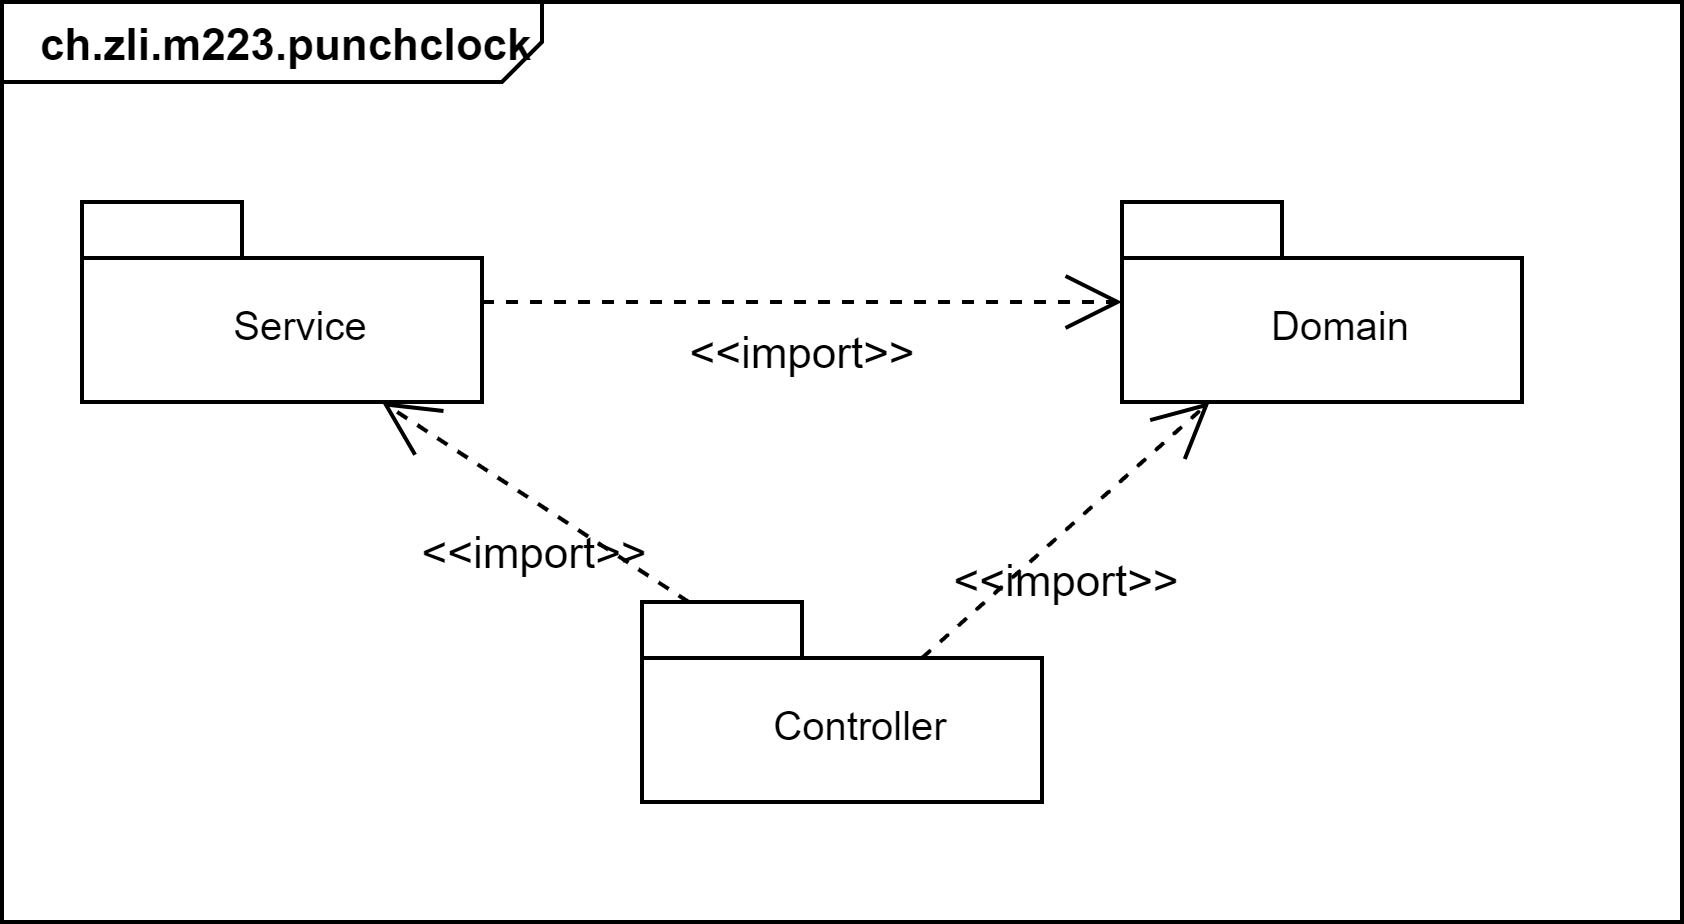

The diagram above was exported from draw.io. Its source (the exported page's mxGraphModel, read from the mxfile embedded in the PNG):
<mxGraphModel dx="1204" dy="566" grid="1" gridSize="10" guides="1" tooltips="1" connect="1" arrows="1" fold="1" page="1" pageScale="1" pageWidth="850" pageHeight="1100" math="0" shadow="0">
  <root>
    <mxCell id="0" />
    <mxCell id="1" parent="0" />
    <mxCell id="20" value="&lt;p style=&quot;margin: 0px ; margin-top: 4px ; margin-left: 10px ; text-align: left&quot;&gt;&lt;span style=&quot;font-weight: 700 ; text-align: center&quot;&gt;&lt;font style=&quot;font-size: 11px&quot;&gt;ch.zli.m223.punchclock&lt;/font&gt;&lt;/span&gt;&lt;br&gt;&lt;/p&gt;" style="html=1;shape=mxgraph.sysml.package;align=left;spacingLeft=-2;verticalAlign=top;spacingTop=-3;labelX=135;html=1;overflow=fill;" vertex="1" parent="1">
      <mxGeometry x="130" y="160" width="420" height="230" as="geometry" />
    </mxCell>
    <mxCell id="15" value="&amp;lt;&amp;lt;import&amp;gt;&amp;gt;" style="strokeColor=inherit;fillColor=inherit;gradientColor=inherit;edgeStyle=none;endArrow=open;dashed=1;verticalAlign=top;labelBackgroundColor=none;endSize=12;html=1;" edge="1" parent="1" source="21" target="14">
      <mxGeometry relative="1" as="geometry" />
    </mxCell>
    <mxCell id="13" value="&lt;br&gt;Controller" style="strokeColor=inherit;fillColor=inherit;gradientColor=inherit;shape=folder;spacingLeft=10;tabWidth=40;tabHeight=14;tabPosition=left;fontSize=10;html=1;whiteSpace=wrap;" vertex="1" parent="1">
      <mxGeometry x="290" y="310" width="100" height="50" as="geometry" />
    </mxCell>
    <mxCell id="14" value="&lt;br&gt;Domain" style="strokeColor=inherit;fillColor=inherit;gradientColor=inherit;shape=folder;spacingLeft=10;tabWidth=40;tabHeight=14;tabPosition=left;fontSize=10;html=1;whiteSpace=wrap;" vertex="1" parent="1">
      <mxGeometry x="410" y="210" width="100" height="50" as="geometry" />
    </mxCell>
    <mxCell id="21" value="&lt;br&gt;Service" style="strokeColor=inherit;fillColor=inherit;gradientColor=inherit;shape=folder;spacingLeft=10;tabWidth=40;tabHeight=14;tabPosition=left;fontSize=10;html=1;whiteSpace=wrap;" vertex="1" parent="1">
      <mxGeometry x="150" y="210" width="100" height="50" as="geometry" />
    </mxCell>
    <mxCell id="22" value="&amp;lt;&amp;lt;import&amp;gt;&amp;gt;" style="strokeColor=inherit;fillColor=inherit;gradientColor=inherit;edgeStyle=none;endArrow=open;dashed=1;verticalAlign=top;labelBackgroundColor=none;endSize=12;html=1;exitX=0;exitY=0;exitDx=70;exitDy=14;exitPerimeter=0;" edge="1" parent="1" source="13" target="14">
      <mxGeometry relative="1" as="geometry">
        <mxPoint x="260" y="245" as="sourcePoint" />
        <mxPoint x="420" y="245" as="targetPoint" />
      </mxGeometry>
    </mxCell>
    <mxCell id="23" value="&amp;lt;&amp;lt;import&amp;gt;&amp;gt;" style="strokeColor=inherit;fillColor=inherit;gradientColor=inherit;edgeStyle=none;endArrow=open;dashed=1;verticalAlign=top;labelBackgroundColor=none;endSize=12;html=1;entryX=0.75;entryY=1;entryDx=0;entryDy=0;entryPerimeter=0;" edge="1" parent="1" source="13" target="21">
      <mxGeometry relative="1" as="geometry">
        <mxPoint x="270" y="255" as="sourcePoint" />
        <mxPoint x="430" y="255" as="targetPoint" />
      </mxGeometry>
    </mxCell>
  </root>
</mxGraphModel>